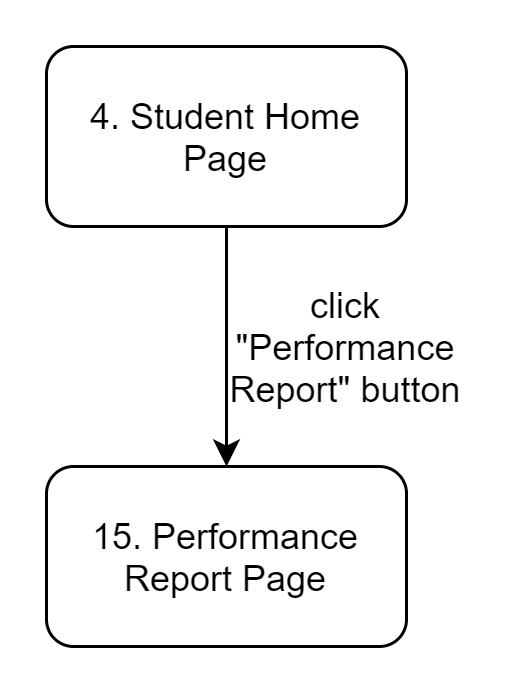

The diagram above was exported from draw.io. Its source (the exported page's mxGraphModel, read from the mxfile embedded in the PNG):
<mxGraphModel dx="924" dy="416" grid="1" gridSize="10" guides="1" tooltips="1" connect="1" arrows="1" fold="1" page="1" pageScale="1" pageWidth="827" pageHeight="1169" math="0" shadow="0">
  <root>
    <mxCell id="N0tqfUxVhtR8Sj9Pch0h-0" />
    <mxCell id="N0tqfUxVhtR8Sj9Pch0h-1" parent="N0tqfUxVhtR8Sj9Pch0h-0" />
    <mxCell id="cZLmNVHd180aTTN3omxH-0" style="edgeStyle=orthogonalEdgeStyle;rounded=0;orthogonalLoop=1;jettySize=auto;html=1;startArrow=none;startFill=0;endArrow=classic;endFill=1;" parent="N0tqfUxVhtR8Sj9Pch0h-1" source="anBcOivrc2zvujctBfWf-1" target="anBcOivrc2zvujctBfWf-2" edge="1">
      <mxGeometry relative="1" as="geometry" />
    </mxCell>
    <mxCell id="anBcOivrc2zvujctBfWf-1" value="4. Student Home Page" style="rounded=1;whiteSpace=wrap;html=1;" parent="N0tqfUxVhtR8Sj9Pch0h-1" vertex="1">
      <mxGeometry x="40" y="40" width="120" height="60" as="geometry" />
    </mxCell>
    <mxCell id="anBcOivrc2zvujctBfWf-2" value="15. Performance Report Page" style="rounded=1;whiteSpace=wrap;html=1;" parent="N0tqfUxVhtR8Sj9Pch0h-1" vertex="1">
      <mxGeometry x="40" y="180" width="120" height="60" as="geometry" />
    </mxCell>
    <mxCell id="anBcOivrc2zvujctBfWf-3" value="click &quot;Performance Report&quot; button" style="text;html=1;strokeColor=none;fillColor=none;align=center;verticalAlign=middle;whiteSpace=wrap;rounded=0;" parent="N0tqfUxVhtR8Sj9Pch0h-1" vertex="1">
      <mxGeometry x="100" y="120" width="80" height="40" as="geometry" />
    </mxCell>
  </root>
</mxGraphModel>